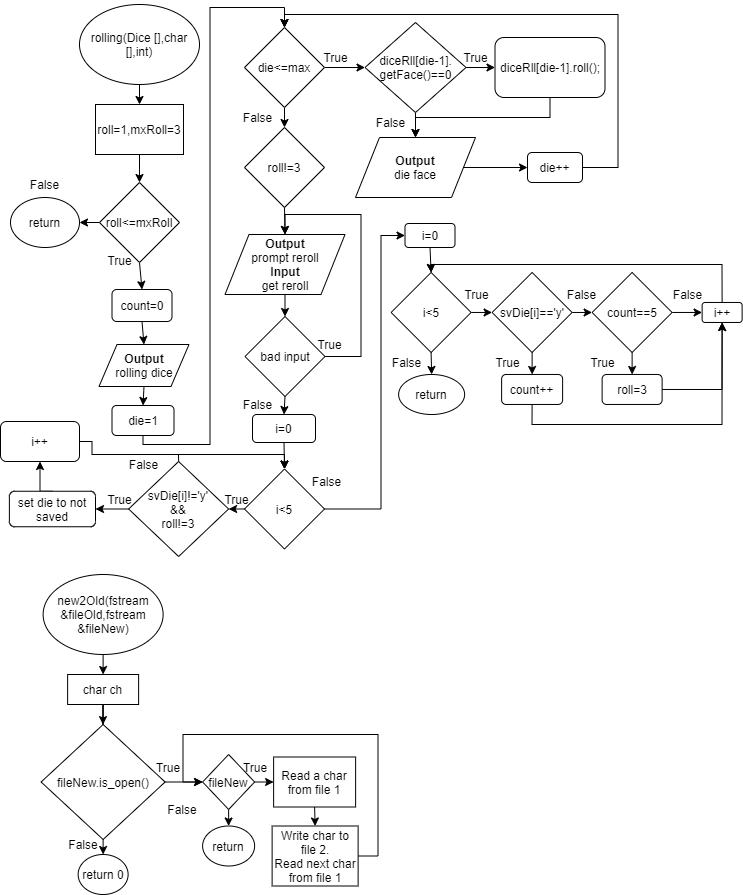

The diagram above was exported from draw.io. Its source (the exported page's mxGraphModel, read from the mxfile embedded in the PNG):
<mxGraphModel dx="2935" dy="1248" grid="1" gridSize="10" guides="1" tooltips="1" connect="1" arrows="1" fold="1" page="1" pageScale="1" pageWidth="827" pageHeight="1169" math="0" shadow="0">
  <root>
    <mxCell id="0" />
    <mxCell id="1" parent="0" />
    <mxCell id="2" style="edgeStyle=orthogonalEdgeStyle;rounded=0;orthogonalLoop=1;jettySize=auto;html=1;exitX=0.5;exitY=1;exitDx=0;exitDy=0;entryX=0.5;entryY=0;entryDx=0;entryDy=0;" edge="1" target="8" parent="1">
      <mxGeometry relative="1" as="geometry">
        <mxPoint x="194" y="1920" as="sourcePoint" />
      </mxGeometry>
    </mxCell>
    <mxCell id="3" value="rolling(Dice [],char [],int)" style="ellipse;whiteSpace=wrap;html=1;" vertex="1" parent="1">
      <mxGeometry x="139" y="1840" width="120" height="80" as="geometry" />
    </mxCell>
    <mxCell id="4" style="edgeStyle=orthogonalEdgeStyle;rounded=0;orthogonalLoop=1;jettySize=auto;html=1;exitX=0;exitY=0.5;exitDx=0;exitDy=0;entryX=1;entryY=0.5;entryDx=0;entryDy=0;" edge="1" source="6" target="9" parent="1">
      <mxGeometry relative="1" as="geometry" />
    </mxCell>
    <mxCell id="5" style="edgeStyle=orthogonalEdgeStyle;rounded=0;orthogonalLoop=1;jettySize=auto;html=1;exitX=0.5;exitY=1;exitDx=0;exitDy=0;entryX=0.5;entryY=0;entryDx=0;entryDy=0;" edge="1" source="6" target="12" parent="1">
      <mxGeometry relative="1" as="geometry" />
    </mxCell>
    <mxCell id="6" value="roll&amp;lt;=mxRoll" style="rhombus;whiteSpace=wrap;html=1;" vertex="1" parent="1">
      <mxGeometry x="159" y="2018" width="80" height="80" as="geometry" />
    </mxCell>
    <mxCell id="7" style="edgeStyle=orthogonalEdgeStyle;rounded=0;html=1;exitX=0.5;exitY=1;entryX=0.5;entryY=0;jettySize=auto;orthogonalLoop=1;" edge="1" source="8" target="6" parent="1">
      <mxGeometry relative="1" as="geometry" />
    </mxCell>
    <mxCell id="8" value="roll=1,mxRoll=3" style="rounded=0;whiteSpace=wrap;html=1;" vertex="1" parent="1">
      <mxGeometry x="155" y="1940" width="88" height="50" as="geometry" />
    </mxCell>
    <mxCell id="9" value="return" style="ellipse;whiteSpace=wrap;html=1;" vertex="1" parent="1">
      <mxGeometry x="70" y="2033" width="69" height="50" as="geometry" />
    </mxCell>
    <mxCell id="10" value="False" style="text;html=1;align=center;verticalAlign=middle;resizable=0;points=[];autosize=1;" vertex="1" parent="1">
      <mxGeometry x="79" y="2010" width="50" height="20" as="geometry" />
    </mxCell>
    <mxCell id="11" style="edgeStyle=orthogonalEdgeStyle;rounded=0;orthogonalLoop=1;jettySize=auto;html=1;exitX=0.5;exitY=1;exitDx=0;exitDy=0;entryX=0.5;entryY=0;entryDx=0;entryDy=0;" edge="1" source="12" target="14" parent="1">
      <mxGeometry relative="1" as="geometry" />
    </mxCell>
    <mxCell id="12" value="count=0" style="rounded=1;whiteSpace=wrap;html=1;" vertex="1" parent="1">
      <mxGeometry x="171.5" y="2125" width="60" height="32" as="geometry" />
    </mxCell>
    <mxCell id="13" style="edgeStyle=orthogonalEdgeStyle;rounded=0;orthogonalLoop=1;jettySize=auto;html=1;exitX=0.5;exitY=1;exitDx=0;exitDy=0;entryX=0.5;entryY=0;entryDx=0;entryDy=0;" edge="1" source="14" target="20" parent="1">
      <mxGeometry relative="1" as="geometry" />
    </mxCell>
    <mxCell id="14" value="&lt;b&gt;Output&lt;/b&gt;&lt;br&gt;rolling dice" style="shape=parallelogram;perimeter=parallelogramPerimeter;whiteSpace=wrap;html=1;" vertex="1" parent="1">
      <mxGeometry x="158.5" y="2180" width="90" height="42" as="geometry" />
    </mxCell>
    <mxCell id="15" style="edgeStyle=orthogonalEdgeStyle;rounded=0;orthogonalLoop=1;jettySize=auto;html=1;exitX=1;exitY=0.5;exitDx=0;exitDy=0;entryX=0;entryY=0.5;entryDx=0;entryDy=0;" edge="1" source="17" target="23" parent="1">
      <mxGeometry relative="1" as="geometry" />
    </mxCell>
    <mxCell id="16" style="edgeStyle=orthogonalEdgeStyle;rounded=0;orthogonalLoop=1;jettySize=auto;html=1;exitX=0.5;exitY=1;exitDx=0;exitDy=0;entryX=0.5;entryY=0;entryDx=0;entryDy=0;" edge="1" source="17" target="36" parent="1">
      <mxGeometry relative="1" as="geometry" />
    </mxCell>
    <mxCell id="17" value="die&amp;lt;=max" style="rhombus;whiteSpace=wrap;html=1;" vertex="1" parent="1">
      <mxGeometry x="304" y="1863" width="80" height="80" as="geometry" />
    </mxCell>
    <mxCell id="18" style="edgeStyle=orthogonalEdgeStyle;rounded=0;orthogonalLoop=1;jettySize=auto;html=1;exitX=0.5;exitY=1;exitDx=0;exitDy=0;entryX=0.5;entryY=0;entryDx=0;entryDy=0;" edge="1" target="17" parent="1">
      <mxGeometry relative="1" as="geometry">
        <mxPoint x="344" y="1851" as="sourcePoint" />
      </mxGeometry>
    </mxCell>
    <mxCell id="19" style="edgeStyle=orthogonalEdgeStyle;rounded=0;orthogonalLoop=1;jettySize=auto;html=1;exitX=0.5;exitY=1;exitDx=0;exitDy=0;entryX=0.5;entryY=0;entryDx=0;entryDy=0;" edge="1" source="20" target="17" parent="1">
      <mxGeometry relative="1" as="geometry">
        <Array as="points">
          <mxPoint x="202.62" y="2280" />
          <mxPoint x="269.62" y="2280" />
          <mxPoint x="269.62" y="1843" />
          <mxPoint x="343.62" y="1843" />
        </Array>
      </mxGeometry>
    </mxCell>
    <mxCell id="20" value="die=1" style="rounded=1;whiteSpace=wrap;html=1;" vertex="1" parent="1">
      <mxGeometry x="171.5" y="2241" width="62" height="30" as="geometry" />
    </mxCell>
    <mxCell id="21" style="edgeStyle=orthogonalEdgeStyle;rounded=0;orthogonalLoop=1;jettySize=auto;html=1;exitX=1;exitY=0.5;exitDx=0;exitDy=0;entryX=0;entryY=0.5;entryDx=0;entryDy=0;" edge="1" source="23" target="27" parent="1">
      <mxGeometry relative="1" as="geometry" />
    </mxCell>
    <mxCell id="22" style="edgeStyle=orthogonalEdgeStyle;rounded=0;orthogonalLoop=1;jettySize=auto;html=1;exitX=0.5;exitY=1;exitDx=0;exitDy=0;entryX=0.5;entryY=0;entryDx=0;entryDy=0;" edge="1" source="23" target="29" parent="1">
      <mxGeometry relative="1" as="geometry" />
    </mxCell>
    <mxCell id="23" value="diceRll[die-1].&lt;br&gt;getFace()==0" style="rhombus;whiteSpace=wrap;html=1;" vertex="1" parent="1">
      <mxGeometry x="424.5" y="1858" width="101" height="90" as="geometry" />
    </mxCell>
    <mxCell id="24" value="True" style="text;html=1;align=center;verticalAlign=middle;resizable=0;points=[];autosize=1;" vertex="1" parent="1">
      <mxGeometry x="375" y="1883" width="40" height="20" as="geometry" />
    </mxCell>
    <mxCell id="25" value="True" style="text;html=1;align=center;verticalAlign=middle;resizable=0;points=[];autosize=1;" vertex="1" parent="1">
      <mxGeometry x="514.5" y="1883" width="40" height="20" as="geometry" />
    </mxCell>
    <mxCell id="26" style="edgeStyle=orthogonalEdgeStyle;rounded=0;orthogonalLoop=1;jettySize=auto;html=1;exitX=0.5;exitY=1;exitDx=0;exitDy=0;entryX=0.5;entryY=0;entryDx=0;entryDy=0;" edge="1" source="27" target="29" parent="1">
      <mxGeometry relative="1" as="geometry" />
    </mxCell>
    <mxCell id="27" value="diceRll[die-1].roll();" style="rounded=1;whiteSpace=wrap;html=1;" vertex="1" parent="1">
      <mxGeometry x="554.5" y="1873" width="110" height="60" as="geometry" />
    </mxCell>
    <mxCell id="28" style="edgeStyle=orthogonalEdgeStyle;rounded=0;orthogonalLoop=1;jettySize=auto;html=1;exitX=1;exitY=0.5;exitDx=0;exitDy=0;entryX=0;entryY=0.5;entryDx=0;entryDy=0;" edge="1" source="29" target="32" parent="1">
      <mxGeometry relative="1" as="geometry" />
    </mxCell>
    <mxCell id="29" value="&lt;b&gt;Output&lt;/b&gt;&lt;br&gt;die face" style="shape=parallelogram;perimeter=parallelogramPerimeter;whiteSpace=wrap;html=1;" vertex="1" parent="1">
      <mxGeometry x="415" y="1973" width="120" height="60" as="geometry" />
    </mxCell>
    <mxCell id="30" value="False" style="text;html=1;align=center;verticalAlign=middle;resizable=0;points=[];autosize=1;" vertex="1" parent="1">
      <mxGeometry x="424.5" y="1948" width="50" height="20" as="geometry" />
    </mxCell>
    <mxCell id="31" style="edgeStyle=orthogonalEdgeStyle;rounded=0;orthogonalLoop=1;jettySize=auto;html=1;exitX=1;exitY=0.5;exitDx=0;exitDy=0;entryX=0.5;entryY=0;entryDx=0;entryDy=0;" edge="1" source="32" target="17" parent="1">
      <mxGeometry relative="1" as="geometry">
        <Array as="points">
          <mxPoint x="677.5" y="2003" />
          <mxPoint x="677.5" y="1850" />
          <mxPoint x="344.5" y="1850" />
        </Array>
      </mxGeometry>
    </mxCell>
    <mxCell id="32" value="die++" style="rounded=1;whiteSpace=wrap;html=1;" vertex="1" parent="1">
      <mxGeometry x="587" y="1988" width="55" height="30" as="geometry" />
    </mxCell>
    <mxCell id="33" value="False" style="text;html=1;align=center;verticalAlign=middle;resizable=0;points=[];autosize=1;" vertex="1" parent="1">
      <mxGeometry x="291.5" y="1943" width="50" height="20" as="geometry" />
    </mxCell>
    <mxCell id="34" value="True" style="text;html=1;align=center;verticalAlign=middle;resizable=0;points=[];autosize=1;" vertex="1" parent="1">
      <mxGeometry x="158.5" y="2086" width="40" height="20" as="geometry" />
    </mxCell>
    <mxCell id="35" style="edgeStyle=orthogonalEdgeStyle;rounded=0;orthogonalLoop=1;jettySize=auto;html=1;exitX=0.5;exitY=1;exitDx=0;exitDy=0;entryX=0.5;entryY=0;entryDx=0;entryDy=0;" edge="1" source="36" target="38" parent="1">
      <mxGeometry relative="1" as="geometry" />
    </mxCell>
    <mxCell id="36" value="roll!=3" style="rhombus;whiteSpace=wrap;html=1;" vertex="1" parent="1">
      <mxGeometry x="304" y="1963" width="80" height="80" as="geometry" />
    </mxCell>
    <mxCell id="37" style="edgeStyle=orthogonalEdgeStyle;rounded=0;orthogonalLoop=1;jettySize=auto;html=1;exitX=0.5;exitY=1;exitDx=0;exitDy=0;entryX=0.5;entryY=0;entryDx=0;entryDy=0;" edge="1" source="38" target="41" parent="1">
      <mxGeometry relative="1" as="geometry" />
    </mxCell>
    <mxCell id="38" value="&lt;b&gt;Output&lt;/b&gt;&lt;br&gt;prompt reroll&lt;br&gt;&lt;b&gt;Input&lt;/b&gt;&lt;br&gt;get reroll" style="shape=parallelogram;perimeter=parallelogramPerimeter;whiteSpace=wrap;html=1;" vertex="1" parent="1">
      <mxGeometry x="284.5" y="2070" width="120" height="60" as="geometry" />
    </mxCell>
    <mxCell id="39" style="edgeStyle=orthogonalEdgeStyle;rounded=0;orthogonalLoop=1;jettySize=auto;html=1;exitX=1;exitY=0.5;exitDx=0;exitDy=0;entryX=0.5;entryY=0;entryDx=0;entryDy=0;" edge="1" source="41" target="38" parent="1">
      <mxGeometry relative="1" as="geometry">
        <Array as="points">
          <mxPoint x="420.62" y="2192" />
          <mxPoint x="420.62" y="2050" />
          <mxPoint x="344.62" y="2050" />
        </Array>
      </mxGeometry>
    </mxCell>
    <mxCell id="40" style="edgeStyle=orthogonalEdgeStyle;rounded=0;orthogonalLoop=1;jettySize=auto;html=1;exitX=0.5;exitY=1;exitDx=0;exitDy=0;entryX=0.5;entryY=0;entryDx=0;entryDy=0;" edge="1" source="41" target="44" parent="1">
      <mxGeometry relative="1" as="geometry" />
    </mxCell>
    <mxCell id="41" value="bad input" style="rhombus;whiteSpace=wrap;html=1;" vertex="1" parent="1">
      <mxGeometry x="304.5" y="2152" width="80" height="80" as="geometry" />
    </mxCell>
    <mxCell id="42" value="True" style="text;html=1;align=center;verticalAlign=middle;resizable=0;points=[];autosize=1;" vertex="1" parent="1">
      <mxGeometry x="369.25" y="2170" width="40" height="20" as="geometry" />
    </mxCell>
    <mxCell id="43" style="edgeStyle=orthogonalEdgeStyle;rounded=0;orthogonalLoop=1;jettySize=auto;html=1;exitX=0.5;exitY=1;exitDx=0;exitDy=0;entryX=0.5;entryY=0;entryDx=0;entryDy=0;" edge="1" source="44" target="48" parent="1">
      <mxGeometry relative="1" as="geometry" />
    </mxCell>
    <mxCell id="44" value="i=0" style="rounded=1;whiteSpace=wrap;html=1;" vertex="1" parent="1">
      <mxGeometry x="312" y="2250" width="63" height="28" as="geometry" />
    </mxCell>
    <mxCell id="45" value="False" style="text;html=1;align=center;verticalAlign=middle;resizable=0;points=[];autosize=1;" vertex="1" parent="1">
      <mxGeometry x="291.5" y="2230" width="50" height="20" as="geometry" />
    </mxCell>
    <mxCell id="46" style="edgeStyle=orthogonalEdgeStyle;rounded=0;orthogonalLoop=1;jettySize=auto;html=1;exitX=0;exitY=0.5;exitDx=0;exitDy=0;entryX=1;entryY=0.5;entryDx=0;entryDy=0;" edge="1" source="48" target="51" parent="1">
      <mxGeometry relative="1" as="geometry" />
    </mxCell>
    <mxCell id="47" style="edgeStyle=orthogonalEdgeStyle;rounded=0;orthogonalLoop=1;jettySize=auto;html=1;exitX=1;exitY=0.5;exitDx=0;exitDy=0;entryX=0;entryY=0.5;entryDx=0;entryDy=0;" edge="1" source="48" target="61" parent="1">
      <mxGeometry relative="1" as="geometry">
        <Array as="points">
          <mxPoint x="440.62" y="2345" />
          <mxPoint x="440.62" y="2071" />
        </Array>
      </mxGeometry>
    </mxCell>
    <mxCell id="48" value="i&amp;lt;5" style="rhombus;whiteSpace=wrap;html=1;" vertex="1" parent="1">
      <mxGeometry x="304" y="2304.5" width="80" height="80" as="geometry" />
    </mxCell>
    <mxCell id="49" style="edgeStyle=orthogonalEdgeStyle;rounded=0;orthogonalLoop=1;jettySize=auto;html=1;exitX=0;exitY=0.5;exitDx=0;exitDy=0;entryX=1;entryY=0.5;entryDx=0;entryDy=0;" edge="1" source="51" target="54" parent="1">
      <mxGeometry relative="1" as="geometry" />
    </mxCell>
    <mxCell id="50" style="edgeStyle=orthogonalEdgeStyle;rounded=0;orthogonalLoop=1;jettySize=auto;html=1;exitX=0.5;exitY=0;exitDx=0;exitDy=0;entryX=0.5;entryY=0;entryDx=0;entryDy=0;" edge="1" source="51" target="48" parent="1">
      <mxGeometry relative="1" as="geometry">
        <Array as="points">
          <mxPoint x="238.62" y="2290" />
          <mxPoint x="343.62" y="2290" />
        </Array>
      </mxGeometry>
    </mxCell>
    <mxCell id="51" value="svDie[i]!='y'&lt;br&gt;&amp;amp;&amp;amp;&lt;br&gt;roll!=3" style="rhombus;whiteSpace=wrap;html=1;" vertex="1" parent="1">
      <mxGeometry x="188.12" y="2297" width="100" height="95" as="geometry" />
    </mxCell>
    <mxCell id="52" value="True" style="text;html=1;align=center;verticalAlign=middle;resizable=0;points=[];autosize=1;" vertex="1" parent="1">
      <mxGeometry x="275.62" y="2324.5" width="40" height="20" as="geometry" />
    </mxCell>
    <mxCell id="53" style="edgeStyle=orthogonalEdgeStyle;rounded=0;orthogonalLoop=1;jettySize=auto;html=1;exitX=0.5;exitY=0;exitDx=0;exitDy=0;entryX=0.5;entryY=1;entryDx=0;entryDy=0;" edge="1" source="54" target="57" parent="1">
      <mxGeometry relative="1" as="geometry" />
    </mxCell>
    <mxCell id="54" value="set die to not saved" style="rounded=1;whiteSpace=wrap;html=1;" vertex="1" parent="1">
      <mxGeometry x="68.88" y="2326.75" width="86.12" height="35.5" as="geometry" />
    </mxCell>
    <mxCell id="55" value="True" style="text;html=1;align=center;verticalAlign=middle;resizable=0;points=[];autosize=1;" vertex="1" parent="1">
      <mxGeometry x="158.5" y="2324.5" width="40" height="20" as="geometry" />
    </mxCell>
    <mxCell id="56" style="edgeStyle=orthogonalEdgeStyle;rounded=0;orthogonalLoop=1;jettySize=auto;html=1;exitX=1;exitY=0.5;exitDx=0;exitDy=0;entryX=0.5;entryY=0;entryDx=0;entryDy=0;" edge="1" source="57" target="48" parent="1">
      <mxGeometry relative="1" as="geometry">
        <Array as="points">
          <mxPoint x="151.62" y="2290" />
          <mxPoint x="343.62" y="2290" />
        </Array>
      </mxGeometry>
    </mxCell>
    <mxCell id="57" value="i++" style="rounded=1;whiteSpace=wrap;html=1;" vertex="1" parent="1">
      <mxGeometry x="60" y="2257" width="79" height="40" as="geometry" />
    </mxCell>
    <mxCell id="58" value="False" style="text;html=1;align=center;verticalAlign=middle;resizable=0;points=[];autosize=1;" vertex="1" parent="1">
      <mxGeometry x="178.12" y="2290" width="50" height="20" as="geometry" />
    </mxCell>
    <mxCell id="59" value="False" style="text;html=1;align=center;verticalAlign=middle;resizable=0;points=[];autosize=1;" vertex="1" parent="1">
      <mxGeometry x="360.62" y="2306.75" width="50" height="20" as="geometry" />
    </mxCell>
    <mxCell id="60" style="edgeStyle=orthogonalEdgeStyle;rounded=0;orthogonalLoop=1;jettySize=auto;html=1;exitX=0.5;exitY=1;exitDx=0;exitDy=0;entryX=0.5;entryY=0;entryDx=0;entryDy=0;" edge="1" source="61" target="64" parent="1">
      <mxGeometry relative="1" as="geometry" />
    </mxCell>
    <mxCell id="61" value="i=0" style="rounded=1;whiteSpace=wrap;html=1;" vertex="1" parent="1">
      <mxGeometry x="464.5" y="2059" width="50" height="24" as="geometry" />
    </mxCell>
    <mxCell id="62" style="edgeStyle=orthogonalEdgeStyle;rounded=0;orthogonalLoop=1;jettySize=auto;html=1;exitX=1;exitY=0.5;exitDx=0;exitDy=0;entryX=0;entryY=0.5;entryDx=0;entryDy=0;" edge="1" source="64" target="67" parent="1">
      <mxGeometry relative="1" as="geometry" />
    </mxCell>
    <mxCell id="63" style="edgeStyle=orthogonalEdgeStyle;rounded=0;orthogonalLoop=1;jettySize=auto;html=1;exitX=0.5;exitY=1;exitDx=0;exitDy=0;entryX=0.5;entryY=0;entryDx=0;entryDy=0;" edge="1" source="64" target="82" parent="1">
      <mxGeometry relative="1" as="geometry" />
    </mxCell>
    <mxCell id="64" value="i&amp;lt;5" style="rhombus;whiteSpace=wrap;html=1;" vertex="1" parent="1">
      <mxGeometry x="450.62" y="2107.97" width="80" height="80" as="geometry" />
    </mxCell>
    <mxCell id="65" style="edgeStyle=orthogonalEdgeStyle;rounded=0;orthogonalLoop=1;jettySize=auto;html=1;exitX=1;exitY=0.5;exitDx=0;exitDy=0;entryX=0;entryY=0.5;entryDx=0;entryDy=0;" edge="1" source="67" target="70" parent="1">
      <mxGeometry relative="1" as="geometry" />
    </mxCell>
    <mxCell id="66" style="edgeStyle=orthogonalEdgeStyle;rounded=0;orthogonalLoop=1;jettySize=auto;html=1;exitX=0.5;exitY=1;exitDx=0;exitDy=0;entryX=0.5;entryY=0;entryDx=0;entryDy=0;" edge="1" source="67" target="72" parent="1">
      <mxGeometry relative="1" as="geometry" />
    </mxCell>
    <mxCell id="67" value="svDie[i]=='y'" style="rhombus;whiteSpace=wrap;html=1;" vertex="1" parent="1">
      <mxGeometry x="551.62" y="2107.97" width="80" height="80" as="geometry" />
    </mxCell>
    <mxCell id="68" style="edgeStyle=orthogonalEdgeStyle;rounded=0;orthogonalLoop=1;jettySize=auto;html=1;exitX=0.5;exitY=1;exitDx=0;exitDy=0;entryX=0.5;entryY=0;entryDx=0;entryDy=0;" edge="1" source="70" target="74" parent="1">
      <mxGeometry relative="1" as="geometry" />
    </mxCell>
    <mxCell id="69" style="edgeStyle=orthogonalEdgeStyle;rounded=0;orthogonalLoop=1;jettySize=auto;html=1;exitX=1;exitY=0.5;exitDx=0;exitDy=0;entryX=0;entryY=0.5;entryDx=0;entryDy=0;" edge="1" source="70" target="81" parent="1">
      <mxGeometry relative="1" as="geometry" />
    </mxCell>
    <mxCell id="70" value="count==5" style="rhombus;whiteSpace=wrap;html=1;" vertex="1" parent="1">
      <mxGeometry x="651.62" y="2107.97" width="80" height="80" as="geometry" />
    </mxCell>
    <mxCell id="71" style="edgeStyle=orthogonalEdgeStyle;rounded=0;orthogonalLoop=1;jettySize=auto;html=1;exitX=0.5;exitY=1;exitDx=0;exitDy=0;entryX=0.5;entryY=1;entryDx=0;entryDy=0;" edge="1" source="72" target="81" parent="1">
      <mxGeometry relative="1" as="geometry" />
    </mxCell>
    <mxCell id="72" value="count++" style="rounded=1;whiteSpace=wrap;html=1;" vertex="1" parent="1">
      <mxGeometry x="561.12" y="2209.97" width="61" height="30" as="geometry" />
    </mxCell>
    <mxCell id="73" style="edgeStyle=orthogonalEdgeStyle;rounded=0;orthogonalLoop=1;jettySize=auto;html=1;exitX=1;exitY=0.5;exitDx=0;exitDy=0;entryX=0.5;entryY=1;entryDx=0;entryDy=0;" edge="1" source="74" target="81" parent="1">
      <mxGeometry relative="1" as="geometry" />
    </mxCell>
    <mxCell id="74" value="roll=3" style="rounded=1;whiteSpace=wrap;html=1;" vertex="1" parent="1">
      <mxGeometry x="661.62" y="2209.97" width="60" height="30" as="geometry" />
    </mxCell>
    <mxCell id="75" value="True" style="text;html=1;align=center;verticalAlign=middle;resizable=0;points=[];autosize=1;" vertex="1" parent="1">
      <mxGeometry x="546.62" y="2187.97" width="40" height="20" as="geometry" />
    </mxCell>
    <mxCell id="76" value="True" style="text;html=1;align=center;verticalAlign=middle;resizable=0;points=[];autosize=1;" vertex="1" parent="1">
      <mxGeometry x="515.62" y="2119.97" width="40" height="20" as="geometry" />
    </mxCell>
    <mxCell id="77" value="True" style="text;html=1;align=center;verticalAlign=middle;resizable=0;points=[];autosize=1;" vertex="1" parent="1">
      <mxGeometry x="641.62" y="2187.97" width="40" height="20" as="geometry" />
    </mxCell>
    <mxCell id="78" value="False" style="text;html=1;align=center;verticalAlign=middle;resizable=0;points=[];autosize=1;" vertex="1" parent="1">
      <mxGeometry x="721.62" y="2119.97" width="50" height="20" as="geometry" />
    </mxCell>
    <mxCell id="79" value="False" style="text;html=1;align=center;verticalAlign=middle;resizable=0;points=[];autosize=1;" vertex="1" parent="1">
      <mxGeometry x="615.5" y="2119.97" width="50" height="20" as="geometry" />
    </mxCell>
    <mxCell id="80" style="edgeStyle=orthogonalEdgeStyle;rounded=0;orthogonalLoop=1;jettySize=auto;html=1;exitX=0.5;exitY=0;exitDx=0;exitDy=0;entryX=0.5;entryY=0;entryDx=0;entryDy=0;" edge="1" source="81" target="64" parent="1">
      <mxGeometry relative="1" as="geometry">
        <Array as="points">
          <mxPoint x="781.62" y="2099.97" />
          <mxPoint x="490.62" y="2099.97" />
        </Array>
      </mxGeometry>
    </mxCell>
    <mxCell id="81" value="i++" style="rounded=1;whiteSpace=wrap;html=1;" vertex="1" parent="1">
      <mxGeometry x="761.62" y="2137.97" width="40" height="20" as="geometry" />
    </mxCell>
    <mxCell id="82" value="return" style="ellipse;whiteSpace=wrap;html=1;" vertex="1" parent="1">
      <mxGeometry x="458.12" y="2209.97" width="66" height="40.03" as="geometry" />
    </mxCell>
    <mxCell id="83" value="False" style="text;html=1;align=center;verticalAlign=middle;resizable=0;points=[];autosize=1;" vertex="1" parent="1">
      <mxGeometry x="440.62" y="2187.97" width="50" height="20" as="geometry" />
    </mxCell>
    <mxCell id="84" style="edgeStyle=orthogonalEdgeStyle;rounded=0;html=1;exitX=0.5;exitY=1;entryX=0.5;entryY=0;jettySize=auto;orthogonalLoop=1;" edge="1" source="85" target="87" parent="1">
      <mxGeometry relative="1" as="geometry" />
    </mxCell>
    <mxCell id="85" value="new2Old(fstream &amp;amp;fileOld,fstream &amp;amp;fileNew)" style="ellipse;whiteSpace=wrap;html=1;" vertex="1" parent="1">
      <mxGeometry x="102.62" y="2410" width="120" height="80" as="geometry" />
    </mxCell>
    <mxCell id="86" style="edgeStyle=orthogonalEdgeStyle;rounded=0;html=1;exitX=0.5;exitY=1;jettySize=auto;orthogonalLoop=1;" edge="1" source="87" target="93" parent="1">
      <mxGeometry relative="1" as="geometry" />
    </mxCell>
    <mxCell id="87" value="char ch" style="rounded=0;whiteSpace=wrap;html=1;" vertex="1" parent="1">
      <mxGeometry x="127.12" y="2510" width="71" height="30" as="geometry" />
    </mxCell>
    <mxCell id="88" style="edgeStyle=orthogonalEdgeStyle;rounded=0;html=1;exitX=0.5;exitY=1;entryX=0.5;entryY=0;jettySize=auto;orthogonalLoop=1;" edge="1" source="89" target="91" parent="1">
      <mxGeometry relative="1" as="geometry" />
    </mxCell>
    <mxCell id="89" value="Read a char from file 1" style="rounded=0;whiteSpace=wrap;html=1;" vertex="1" parent="1">
      <mxGeometry x="333.12" y="2592.5" width="82" height="50" as="geometry" />
    </mxCell>
    <mxCell id="90" style="edgeStyle=orthogonalEdgeStyle;rounded=0;html=1;exitX=1;exitY=0.5;entryX=0;entryY=0.5;jettySize=auto;orthogonalLoop=1;" edge="1" source="91" target="99" parent="1">
      <mxGeometry relative="1" as="geometry">
        <Array as="points">
          <mxPoint x="437.62" y="2692" />
          <mxPoint x="437.62" y="2570" />
          <mxPoint x="242.62" y="2570" />
          <mxPoint x="242.62" y="2618" />
        </Array>
      </mxGeometry>
    </mxCell>
    <mxCell id="91" value="Write char to file 2.&lt;br&gt;Read next char from file 1&lt;br&gt;" style="rounded=0;whiteSpace=wrap;html=1;" vertex="1" parent="1">
      <mxGeometry x="331.62" y="2661.5" width="86" height="60" as="geometry" />
    </mxCell>
    <mxCell id="92" style="edgeStyle=orthogonalEdgeStyle;rounded=0;html=1;exitX=1;exitY=0.5;entryX=0;entryY=0.5;jettySize=auto;orthogonalLoop=1;" edge="1" source="93" target="99" parent="1">
      <mxGeometry relative="1" as="geometry">
        <mxPoint x="242.30965517241384" y="2617.7931034482763" as="sourcePoint" />
      </mxGeometry>
    </mxCell>
    <mxCell id="93" value="fileNew.is_open()" style="rhombus;whiteSpace=wrap;html=1;" vertex="1" parent="1">
      <mxGeometry x="100.62" y="2560" width="124" height="115" as="geometry" />
    </mxCell>
    <mxCell id="94" value="True" style="text;html=1;strokeColor=none;fillColor=none;align=center;verticalAlign=middle;whiteSpace=wrap;rounded=0;" vertex="1" parent="1">
      <mxGeometry x="207.62" y="2592.5" width="40" height="20" as="geometry" />
    </mxCell>
    <mxCell id="95" style="edgeStyle=orthogonalEdgeStyle;rounded=0;html=1;exitX=1;exitY=0.25;entryX=0.5;entryY=0;jettySize=auto;orthogonalLoop=1;" edge="1" source="96" target="103" parent="1">
      <mxGeometry relative="1" as="geometry" />
    </mxCell>
    <mxCell id="96" value="False" style="text;html=1;strokeColor=none;fillColor=none;align=center;verticalAlign=middle;whiteSpace=wrap;rounded=0;" vertex="1" parent="1">
      <mxGeometry x="122.62" y="2670" width="40" height="20" as="geometry" />
    </mxCell>
    <mxCell id="97" style="edgeStyle=orthogonalEdgeStyle;rounded=0;html=1;exitX=1;exitY=0.5;entryX=0;entryY=0.5;jettySize=auto;orthogonalLoop=1;" edge="1" source="99" target="89" parent="1">
      <mxGeometry relative="1" as="geometry" />
    </mxCell>
    <mxCell id="98" style="edgeStyle=orthogonalEdgeStyle;rounded=0;html=1;exitX=0.5;exitY=1;entryX=0.5;entryY=0;jettySize=auto;orthogonalLoop=1;" edge="1" source="99" target="102" parent="1">
      <mxGeometry relative="1" as="geometry" />
    </mxCell>
    <mxCell id="99" value="fileNew" style="rhombus;whiteSpace=wrap;html=1;" vertex="1" parent="1">
      <mxGeometry x="262.12" y="2590" width="52" height="55" as="geometry" />
    </mxCell>
    <mxCell id="100" value="True" style="text;html=1;strokeColor=none;fillColor=none;align=center;verticalAlign=middle;whiteSpace=wrap;rounded=0;" vertex="1" parent="1">
      <mxGeometry x="294.62" y="2592.5" width="40" height="20" as="geometry" />
    </mxCell>
    <mxCell id="101" value="False" style="text;html=1;strokeColor=none;fillColor=none;align=center;verticalAlign=middle;whiteSpace=wrap;rounded=0;" vertex="1" parent="1">
      <mxGeometry x="221.62" y="2635" width="40" height="20" as="geometry" />
    </mxCell>
    <mxCell id="102" value="return" style="ellipse;whiteSpace=wrap;html=1;" vertex="1" parent="1">
      <mxGeometry x="262.12" y="2661.5" width="52" height="40" as="geometry" />
    </mxCell>
    <mxCell id="103" value="return 0" style="ellipse;whiteSpace=wrap;html=1;" vertex="1" parent="1">
      <mxGeometry x="137.62" y="2690" width="50" height="40" as="geometry" />
    </mxCell>
  </root>
</mxGraphModel>